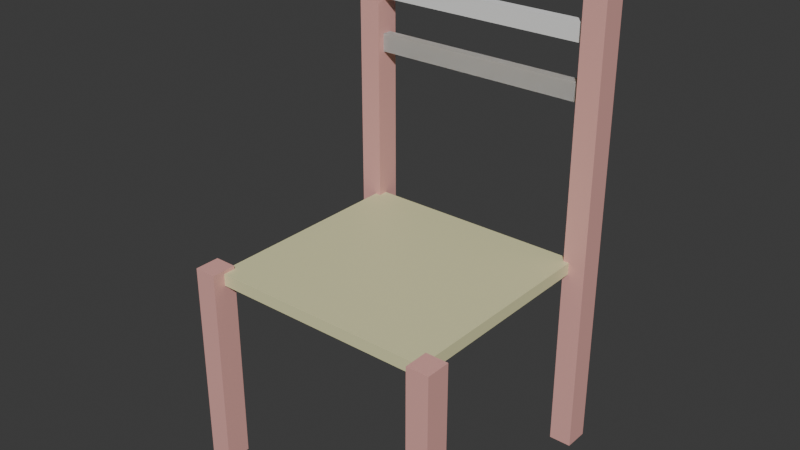 # Source: chair.blend  (saved by Blender 4.2.66; exported with 4.5.12 LTS)
import bpy
from mathutils import Matrix  # noqa: F401  (used for matrix-valued properties, if any)

bpy.ops.wm.read_factory_settings(use_empty=True)
scene = bpy.context.scene
scene.name = 'Scene'

# ---- collections
col_collection = bpy.data.collections.new('Collection'); scene.collection.children.link(col_collection)

# ---- materials (node trees are filled in below, after node groups)
mat_material_002 = bpy.data.materials.new('Material.002')
mat_material_003 = bpy.data.materials.new('Material.003')
mat_material_004 = bpy.data.materials.new('Material.004')
mat_material_005 = bpy.data.materials.new('Material.005')
mat_material_006 = bpy.data.materials.new('Material.006')
mat_material_007 = bpy.data.materials.new('Material.007')

# ---- material node trees
mat_material_002.use_nodes = True; mat_material_002.node_tree.nodes.clear()
_N = mat_material_002.node_tree.nodes; _L = mat_material_002.node_tree.links
n0 = _N.new('ShaderNodeBsdfPrincipled'); n0.name = 'Principled BSDF'; n0.location = (10, 300)
n0.inputs[0].default_value = (0.8004, 0.4155, 0.3764, 1.0)
n1 = _N.new('ShaderNodeOutputMaterial'); n1.name = 'Material Output'; n1.location = (300, 300)
_L.new(n0.outputs[0], n1.inputs[0])
n1.is_active_output = True
mat_material_003.use_nodes = True; mat_material_003.node_tree.nodes.clear()
_N = mat_material_003.node_tree.nodes; _L = mat_material_003.node_tree.links
n0 = _N.new('ShaderNodeBsdfPrincipled'); n0.name = 'Principled BSDF'; n0.location = (10, 300)
n0.inputs[0].default_value = (0.8004, 0.4155, 0.3764, 1.0)
n1 = _N.new('ShaderNodeOutputMaterial'); n1.name = 'Material Output'; n1.location = (300, 300)
_L.new(n0.outputs[0], n1.inputs[0])
n1.is_active_output = True
mat_material_004.use_nodes = True; mat_material_004.node_tree.nodes.clear()
_N = mat_material_004.node_tree.nodes; _L = mat_material_004.node_tree.links
n0 = _N.new('ShaderNodeBsdfPrincipled'); n0.name = 'Principled BSDF'; n0.location = (10, 300)
n0.inputs[0].default_value = (0.8, 0.78, 0.4448, 1.0)
n1 = _N.new('ShaderNodeOutputMaterial'); n1.name = 'Material Output'; n1.location = (300, 300)
_L.new(n0.outputs[0], n1.inputs[0])
n1.is_active_output = True
mat_material_005.use_nodes = True; mat_material_005.node_tree.nodes.clear()
_N = mat_material_005.node_tree.nodes; _L = mat_material_005.node_tree.links
n0 = _N.new('ShaderNodeBsdfPrincipled'); n0.name = 'Principled BSDF'; n0.location = (10, 300)
n0.inputs[0].default_value = (0.8004, 0.4155, 0.3764, 1.0)
n1 = _N.new('ShaderNodeOutputMaterial'); n1.name = 'Material Output'; n1.location = (300, 300)
_L.new(n0.outputs[0], n1.inputs[0])
n1.is_active_output = True
mat_material_006.use_nodes = True; mat_material_006.node_tree.nodes.clear()
_N = mat_material_006.node_tree.nodes; _L = mat_material_006.node_tree.links
n0 = _N.new('ShaderNodeBsdfPrincipled'); n0.name = 'Principled BSDF'; n0.location = (10, 300)
n0.inputs[0].default_value = (0.8004, 0.4155, 0.3764, 1.0)
n1 = _N.new('ShaderNodeOutputMaterial'); n1.name = 'Material Output'; n1.location = (300, 300)
_L.new(n0.outputs[0], n1.inputs[0])
n1.is_active_output = True
mat_material_007.use_nodes = True; mat_material_007.node_tree.nodes.clear()
_N = mat_material_007.node_tree.nodes; _L = mat_material_007.node_tree.links
n0 = _N.new('ShaderNodeBsdfPrincipled'); n0.name = 'Principled BSDF'; n0.location = (10, 300)
n0.inputs[0].default_value = (0.8003, 0.6348, 0.3623, 1.0)
n1 = _N.new('ShaderNodeOutputMaterial'); n1.name = 'Material Output'; n1.location = (300, 300)
_L.new(n0.outputs[0], n1.inputs[0])
n1.is_active_output = True

# ---- world
world_world = bpy.data.worlds.new('World'); scene.world = world_world
world_world.use_nodes = True; world_world.node_tree.nodes.clear()
_N = world_world.node_tree.nodes; _L = world_world.node_tree.links
n0 = _N.new('ShaderNodeOutputWorld'); n0.name = 'World Output'; n0.location = (300, 300)
n1 = _N.new('ShaderNodeBackground'); n1.name = 'Background'; n1.location = (10, 300)
n1.inputs[0].default_value = (0.05088, 0.05088, 0.05088, 1.0)
_L.new(n1.outputs[0], n0.inputs[0])
n0.is_active_output = True
world_world.color = (0.05088, 0.05088, 0.05088)
world_world.sun_shadow_jitter_overblur = 0.0

# ---- meshes
me_cube_001 = bpy.data.meshes.new('Cube.001')
me_cube_001.from_pydata([(-0.999, -0.02892, -0.1174), (-0.999, -0.02892, 0.1174), (-0.999, 0.02892, -0.1174), (-0.999, 0.02892, 0.1174), (0.999, -0.02892, -0.1174), (0.999, -0.02892, 0.1174), (0.999, 0.02892, -0.1174), (0.999, 0.02892, 0.1174)], [], [(0, 1, 3, 2), (2, 3, 7, 6), (6, 7, 5, 4), (4, 5, 1, 0), (2, 6, 4, 0), (7, 3, 1, 5)])
_uv = me_cube_001.uv_layers.new(name='UVMap')
_uv.uv.foreach_set('vector', [0.375, 0.0, 0.625, 0.0, 0.625, 0.25, 0.375, 0.25, 0.375, 0.25, 0.625, 0.25, 0.625, 0.5, 0.375, 0.5, 0.375, 0.5, 0.625, 0.5, 0.625, 0.75, 0.375, 0.75, 0.375, 0.75, 0.625, 0.75, 0.625, 1.0, 0.375, 1.0, 0.125, 0.5, 0.375, 0.5, 0.375, 0.75, 0.125, 0.75, 0.625, 0.5, 0.875, 0.5, 0.875, 0.75, 0.625, 0.75])
me_cube_001.materials.append(mat_material_002)
me_cube_001.update()
me_cube_002 = bpy.data.meshes.new('Cube.002')
me_cube_002.from_pydata([(-0.999, -0.02892, -0.1174), (-0.999, -0.02892, 0.1174), (-0.999, 0.02892, -0.1174), (-0.999, 0.02892, 0.1174), (0.999, -0.02892, -0.1174), (0.999, -0.02892, 0.1174), (0.999, 0.02892, -0.1174), (0.999, 0.02892, 0.1174)], [], [(0, 1, 3, 2), (2, 3, 7, 6), (6, 7, 5, 4), (4, 5, 1, 0), (2, 6, 4, 0), (7, 3, 1, 5)])
_uv = me_cube_002.uv_layers.new(name='UVMap')
_uv.uv.foreach_set('vector', [0.375, 0.0, 0.625, 0.0, 0.625, 0.25, 0.375, 0.25, 0.375, 0.25, 0.625, 0.25, 0.625, 0.5, 0.375, 0.5, 0.375, 0.5, 0.625, 0.5, 0.625, 0.75, 0.375, 0.75, 0.375, 0.75, 0.625, 0.75, 0.625, 1.0, 0.375, 1.0, 0.125, 0.5, 0.375, 0.5, 0.375, 0.75, 0.125, 0.75, 0.625, 0.5, 0.875, 0.5, 0.875, 0.75, 0.625, 0.75])
me_cube_002.materials.append(mat_material_003)
me_cube_002.update()
me_cube_003 = bpy.data.meshes.new('Cube.003')
me_cube_003.from_pydata([(-0.03035, -0.517, -0.05295), (-0.03035, -0.517, 0.05295), (-0.03035, 0.517, -0.05295), (-0.03035, 0.517, 0.05295), (0.03035, -0.517, -0.05295), (0.03035, -0.517, 0.05295), (0.03035, 0.517, -0.05295), (0.03035, 0.517, 0.05295)], [], [(0, 1, 3, 2), (2, 3, 7, 6), (6, 7, 5, 4), (4, 5, 1, 0), (2, 6, 4, 0), (7, 3, 1, 5)])
_uv = me_cube_003.uv_layers.new(name='UVMap')
_uv.uv.foreach_set('vector', [0.375, 0.0, 0.625, 0.0, 0.625, 0.25, 0.375, 0.25, 0.375, 0.25, 0.625, 0.25, 0.625, 0.5, 0.375, 0.5, 0.375, 0.5, 0.625, 0.5, 0.625, 0.75, 0.375, 0.75, 0.375, 0.75, 0.625, 0.75, 0.625, 1.0, 0.375, 1.0, 0.125, 0.5, 0.375, 0.5, 0.375, 0.75, 0.125, 0.75, 0.625, 0.5, 0.875, 0.5, 0.875, 0.75, 0.625, 0.75])
me_cube_003.materials.append(mat_material_004)
me_cube_003.update()
me_cube_004 = bpy.data.meshes.new('Cube.004')
me_cube_004.from_pydata([(-0.999, -0.02892, -0.1174), (-0.999, -0.02892, 0.1174), (-0.999, 0.02892, -0.1174), (-0.999, 0.02892, 0.1174), (0.999, -0.02892, -0.1174), (0.999, -0.02892, 0.1174), (0.999, 0.02892, -0.1174), (0.999, 0.02892, 0.1174)], [], [(0, 1, 3, 2), (2, 3, 7, 6), (6, 7, 5, 4), (4, 5, 1, 0), (2, 6, 4, 0), (7, 3, 1, 5)])
_uv = me_cube_004.uv_layers.new(name='UVMap')
_uv.uv.foreach_set('vector', [0.375, 0.0, 0.625, 0.0, 0.625, 0.25, 0.375, 0.25, 0.375, 0.25, 0.625, 0.25, 0.625, 0.5, 0.375, 0.5, 0.375, 0.5, 0.625, 0.5, 0.625, 0.75, 0.375, 0.75, 0.375, 0.75, 0.625, 0.75, 0.625, 1.0, 0.375, 1.0, 0.125, 0.5, 0.375, 0.5, 0.375, 0.75, 0.125, 0.75, 0.625, 0.5, 0.875, 0.5, 0.875, 0.75, 0.625, 0.75])
me_cube_004.materials.append(mat_material_005)
me_cube_004.update()
me_cube_005 = bpy.data.meshes.new('Cube.005')
me_cube_005.from_pydata([(-0.999, -0.02892, -0.1174), (-0.999, -0.02892, 0.1174), (-0.999, 0.02892, -0.1174), (-0.999, 0.02892, 0.1174), (0.999, -0.02892, -0.1174), (0.999, -0.02892, 0.1174), (0.999, 0.02892, -0.1174), (0.999, 0.02892, 0.1174)], [], [(0, 1, 3, 2), (2, 3, 7, 6), (6, 7, 5, 4), (4, 5, 1, 0), (2, 6, 4, 0), (7, 3, 1, 5)])
_uv = me_cube_005.uv_layers.new(name='UVMap')
_uv.uv.foreach_set('vector', [0.375, 0.0, 0.625, 0.0, 0.625, 0.25, 0.375, 0.25, 0.375, 0.25, 0.625, 0.25, 0.625, 0.5, 0.375, 0.5, 0.375, 0.5, 0.625, 0.5, 0.625, 0.75, 0.375, 0.75, 0.375, 0.75, 0.625, 0.75, 0.625, 1.0, 0.375, 1.0, 0.125, 0.5, 0.375, 0.5, 0.375, 0.75, 0.125, 0.75, 0.625, 0.5, 0.875, 0.5, 0.875, 0.75, 0.625, 0.75])
me_cube_005.materials.append(mat_material_006)
me_cube_005.update()
me_cube_006 = bpy.data.meshes.new('Cube.006')
me_cube_006.from_pydata([(-0.02994, -0.03703, -0.4793), (-0.02994, -0.03703, 0.4793), (-0.02994, 0.03703, -0.4793), (-0.02994, 0.03703, 0.4793), (0.02994, -0.03703, -0.4793), (0.02994, -0.03703, 0.4793), (0.02994, 0.03703, -0.4793), (0.02994, 0.03703, 0.4793)], [], [(0, 1, 3, 2), (2, 3, 7, 6), (6, 7, 5, 4), (4, 5, 1, 0), (2, 6, 4, 0), (7, 3, 1, 5)])
_uv = me_cube_006.uv_layers.new(name='UVMap')
_uv.uv.foreach_set('vector', [0.375, 0.0, 0.625, 0.0, 0.625, 0.25, 0.375, 0.25, 0.375, 0.25, 0.625, 0.25, 0.625, 0.5, 0.375, 0.5, 0.375, 0.5, 0.625, 0.5, 0.625, 0.75, 0.375, 0.75, 0.375, 0.75, 0.625, 0.75, 0.625, 1.0, 0.375, 1.0, 0.125, 0.5, 0.375, 0.5, 0.375, 0.75, 0.125, 0.75, 0.625, 0.5, 0.875, 0.5, 0.875, 0.75, 0.625, 0.75])
me_cube_006.materials.append(mat_material_007)
me_cube_006.update()
me_cube_007 = bpy.data.meshes.new('Cube.007')
me_cube_007.from_pydata([(-0.02994, -0.03703, -0.4793), (-0.02994, -0.03703, 0.4793), (-0.02994, 0.03703, -0.4793), (-0.02994, 0.03703, 0.4793), (0.02994, -0.03703, -0.4793), (0.02994, -0.03703, 0.4793), (0.02994, 0.03703, -0.4793), (0.02994, 0.03703, 0.4793)], [], [(0, 1, 3, 2), (2, 3, 7, 6), (6, 7, 5, 4), (4, 5, 1, 0), (2, 6, 4, 0), (7, 3, 1, 5)])
_uv = me_cube_007.uv_layers.new(name='UVMap')
_uv.uv.foreach_set('vector', [0.375, 0.0, 0.625, 0.0, 0.625, 0.25, 0.375, 0.25, 0.375, 0.25, 0.625, 0.25, 0.625, 0.5, 0.375, 0.5, 0.375, 0.5, 0.625, 0.5, 0.625, 0.75, 0.375, 0.75, 0.375, 0.75, 0.625, 0.75, 0.625, 1.0, 0.375, 1.0, 0.125, 0.5, 0.375, 0.5, 0.375, 0.75, 0.125, 0.75, 0.625, 0.5, 0.875, 0.5, 0.875, 0.75, 0.625, 0.75])
me_cube_007.update()
me_cube_008 = bpy.data.meshes.new('Cube.008')
me_cube_008.from_pydata([(-0.02994, -0.03703, -0.4793), (-0.02994, -0.03703, 0.4793), (-0.02994, 0.03703, -0.4793), (-0.02994, 0.03703, 0.4793), (0.02994, -0.03703, -0.4793), (0.02994, -0.03703, 0.4793), (0.02994, 0.03703, -0.4793), (0.02994, 0.03703, 0.4793)], [], [(0, 1, 3, 2), (2, 3, 7, 6), (6, 7, 5, 4), (4, 5, 1, 0), (2, 6, 4, 0), (7, 3, 1, 5)])
_uv = me_cube_008.uv_layers.new(name='UVMap')
_uv.uv.foreach_set('vector', [0.375, 0.0, 0.625, 0.0, 0.625, 0.25, 0.375, 0.25, 0.375, 0.25, 0.625, 0.25, 0.625, 0.5, 0.375, 0.5, 0.375, 0.5, 0.625, 0.5, 0.625, 0.75, 0.375, 0.75, 0.375, 0.75, 0.625, 0.75, 0.625, 1.0, 0.375, 1.0, 0.125, 0.5, 0.375, 0.5, 0.375, 0.75, 0.125, 0.75, 0.625, 0.5, 0.875, 0.5, 0.875, 0.75, 0.625, 0.75])
me_cube_008.update()
me_cube_009 = bpy.data.meshes.new('Cube.009')
me_cube_009.from_pydata([(-0.02994, -0.03703, -0.4793), (-0.02994, -0.03703, 0.4793), (-0.02994, 0.03703, -0.4793), (-0.02994, 0.03703, 0.4793), (0.02994, -0.03703, -0.4793), (0.02994, -0.03703, 0.4793), (0.02994, 0.03703, -0.4793), (0.02994, 0.03703, 0.4793)], [], [(0, 1, 3, 2), (2, 3, 7, 6), (6, 7, 5, 4), (4, 5, 1, 0), (2, 6, 4, 0), (7, 3, 1, 5)])
_uv = me_cube_009.uv_layers.new(name='UVMap')
_uv.uv.foreach_set('vector', [0.375, 0.0, 0.625, 0.0, 0.625, 0.25, 0.375, 0.25, 0.375, 0.25, 0.625, 0.25, 0.625, 0.5, 0.375, 0.5, 0.375, 0.5, 0.625, 0.5, 0.625, 0.75, 0.375, 0.75, 0.375, 0.75, 0.625, 0.75, 0.625, 1.0, 0.375, 1.0, 0.125, 0.5, 0.375, 0.5, 0.375, 0.75, 0.125, 0.75, 0.625, 0.5, 0.875, 0.5, 0.875, 0.75, 0.625, 0.75])
me_cube_009.update()

# ---- objects
ob_backleg = bpy.data.objects.new('Backleg', me_cube_001)
ob_backleg_001 = bpy.data.objects.new('Backleg.001', me_cube_002)
ob_seat = bpy.data.objects.new('Seat', me_cube_003)
ob_front_leg = bpy.data.objects.new('Front leg', me_cube_004)
ob_front_leg_001 = bpy.data.objects.new('Front leg.001', me_cube_005)
ob_backrest = bpy.data.objects.new('Backrest', me_cube_006)
ob_backrest_001 = bpy.data.objects.new('Backrest.001', me_cube_007)
ob_backrest_002 = bpy.data.objects.new('Backrest.002', me_cube_008)
ob_backrest_003 = bpy.data.objects.new('Backrest.003', me_cube_009)

# ---- transforms, parenting, visibility, modifiers, constraints
ob_backleg.location = (0.5, 0.5039, 1.0)
ob_backleg.rotation_euler = (-1.571, -1.571, 0.0)
ob_backleg.scale = (1.0, 1.598, 0.4375)
ob_backleg_001.location = (-0.5, 0.5, 1.0)
ob_backleg_001.rotation_euler = (-1.571, -1.571, 0.0)
ob_backleg_001.scale = (1.0, 1.598, 0.4375)
ob_seat.location = (0.0, 0.02654, 0.8)
ob_seat.rotation_euler = (-1.571, -1.571, 0.0)
ob_seat.scale = (0.8044, 0.9229, 8.683)
ob_front_leg.location = (-0.5, -0.4334, 0.4124)
ob_front_leg.rotation_euler = (-1.571, -1.571, 0.0)
ob_front_leg.scale = (0.4261, 1.598, 0.4375)
ob_front_leg_001.location = (0.5, -0.4295, 0.4124)
ob_front_leg_001.rotation_euler = (-1.571, -1.571, 0.0)
ob_front_leg_001.scale = (0.4261, 1.598, 0.4375)
ob_backrest.location = (-3.657e-05, 0.4983, 1.486)
ob_backrest.rotation_euler = (1.571, -1.911e-15, 1.571)
ob_backrest.scale = (0.6669, 1.0, 1.0)
ob_backrest_001.location = (-3.657e-05, 0.4983, 1.486)
ob_backrest_001.rotation_euler = (1.571, -1.911e-15, 1.571)
ob_backrest_001.scale = (0.6669, 1.0, 1.0)
ob_backrest_002.location = (-3.657e-05, 0.4983, 1.704)
ob_backrest_002.rotation_euler = (1.571, -1.911e-15, 1.571)
ob_backrest_002.scale = (0.6669, 1.0, 1.0)
ob_backrest_003.location = (-3.657e-05, 0.4983, 1.891)
ob_backrest_003.rotation_euler = (1.571, -1.911e-15, 1.571)
ob_backrest_003.scale = (0.6669, 1.0, 1.0)

# ---- collection membership
col_collection.objects.link(ob_backleg)
col_collection.objects.link(ob_backleg_001)
col_collection.objects.link(ob_seat)
col_collection.objects.link(ob_front_leg)
col_collection.objects.link(ob_front_leg_001)
col_collection.objects.link(ob_backrest)
col_collection.objects.link(ob_backrest_001)
col_collection.objects.link(ob_backrest_002)
col_collection.objects.link(ob_backrest_003)

# ---- scene / render settings (as saved in the file)
scene.frame_start = 1; scene.frame_end = 250; scene.frame_set(1)
scene.render.engine = 'BLENDER_EEVEE_NEXT'
bpy.context.view_layer.update()

# ---- added for rendering (the .blend has no active camera and no usable light): camera, sun
cam_auto = bpy.data.cameras.new('AutoCamera')
cam_auto.lens = 50.0
cam_auto.sensor_width = 36.0
cam_auto.clip_end = 1000.0
ob_auto_camera = bpy.data.objects.new('AutoCamera', cam_auto)
scene.collection.objects.link(ob_auto_camera)
ob_auto_camera.location = (2.32678, -2.75689, 2.85431)
ob_auto_camera.rotation_euler = (1.09748, -7.21219e-08, 0.694738)
scene.camera = ob_auto_camera
light_auto_sun = bpy.data.lights.new('AutoSun', 'SUN')
light_auto_sun.energy = 3.0
light_auto_sun.angle = 0.0523599
ob_auto_sun = bpy.data.objects.new('AutoSun', light_auto_sun)
scene.collection.objects.link(ob_auto_sun)
ob_auto_sun.rotation_euler = (0.872665, 0.174533, 0.523599)
bpy.context.view_layer.update()
